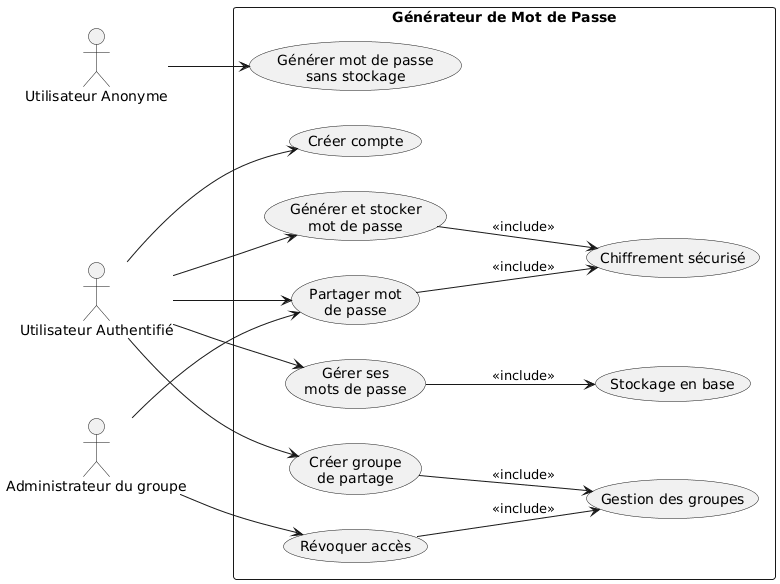

The diagram above was rendered by PlantUML. Its source (embedded in the PNG):
@startuml
left to right direction

' Acteurs
actor "Utilisateur Anonyme" as UA
actor "Utilisateur Authentifié" as U
actor "Administrateur du groupe" as AG

' Système
rectangle "Générateur de Mot de Passe" {

  ' Use cases publics
  UA --> (Générer mot de passe\nsans stockage)

  ' Use cases utilisateur authentifié
  U --> (Créer compte)
  U --> (Générer et stocker\nmot de passe)
  U --> (Gérer ses\nmots de passe)
  U --> (Créer groupe\nde partage)
  U --> (Partager mot\nde passe)

  ' Use cases administrateur de groupe
  AG --> (Partager mot\nde passe)
  AG --> (Révoquer accès)

  ' Use cases internes / transverses
  (Générer et stocker\nmot de passe) --> (Chiffrement sécurisé) : <<include>>
  (Partager mot\nde passe) --> (Chiffrement sécurisé) : <<include>>
  (Gérer ses\nmots de passe) --> (Stockage en base) : <<include>>
  (Créer groupe\nde partage) --> (Gestion des groupes) : <<include>>
  (Révoquer accès) --> (Gestion des groupes) : <<include>>
}
@enduml